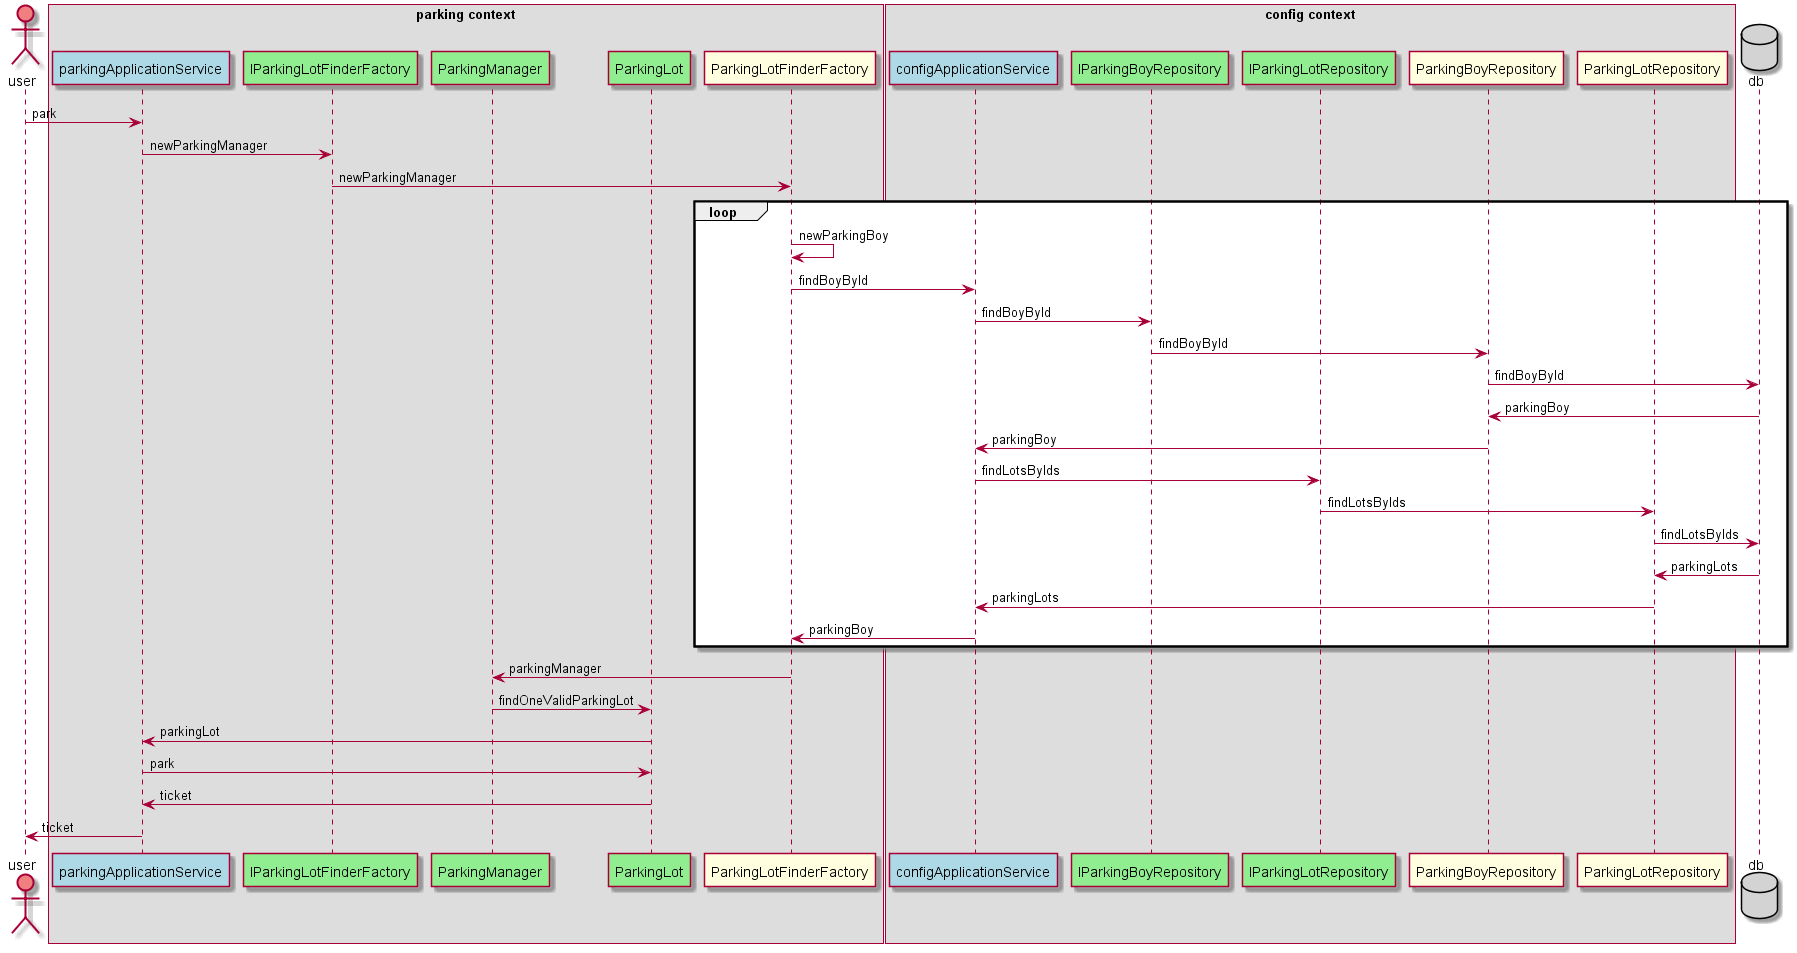

The diagram above was rendered by PlantUML. Its source (embedded in the PNG):
@startuml park
actor user #LightCoral

box parking context
    participant parkingApplicationService #LightBlue
    participant IParkingLotFinderFactory #LightGreen
    participant ParkingManager #LightGreen
    participant ParkingLot #LightGreen
    participant ParkingLotFinderFactory #LightYellow
end box

box config context
    participant configApplicationService #LightBlue
    participant IParkingBoyRepository #LightGreen
    participant IParkingLotRepository #LightGreen
    participant ParkingBoyRepository #LightYellow
    participant ParkingLotRepository #LightYellow
end box

database db #LightGray

user -> parkingApplicationService: park
parkingApplicationService -> IParkingLotFinderFactory: newParkingManager
IParkingLotFinderFactory -> ParkingLotFinderFactory: newParkingManager
loop
    ParkingLotFinderFactory -> ParkingLotFinderFactory: newParkingBoy
    ParkingLotFinderFactory -> configApplicationService: findBoyById
    configApplicationService -> IParkingBoyRepository: findBoyById
    IParkingBoyRepository -> ParkingBoyRepository: findBoyById
    ParkingBoyRepository -> db: findBoyById
    db -> ParkingBoyRepository: parkingBoy
    ParkingBoyRepository -> configApplicationService: parkingBoy
    configApplicationService -> IParkingLotRepository: findLotsByIds
    IParkingLotRepository -> ParkingLotRepository: findLotsByIds
    ParkingLotRepository -> db: findLotsByIds
    db -> ParkingLotRepository: parkingLots
    ParkingLotRepository -> configApplicationService: parkingLots
    configApplicationService -> ParkingLotFinderFactory: parkingBoy
end
ParkingLotFinderFactory -> ParkingManager: parkingManager
ParkingManager -> ParkingLot: findOneValidParkingLot
ParkingLot -> parkingApplicationService: parkingLot
parkingApplicationService -> ParkingLot: park
ParkingLot -> parkingApplicationService: ticket
parkingApplicationService-> user: ticket
@enduml